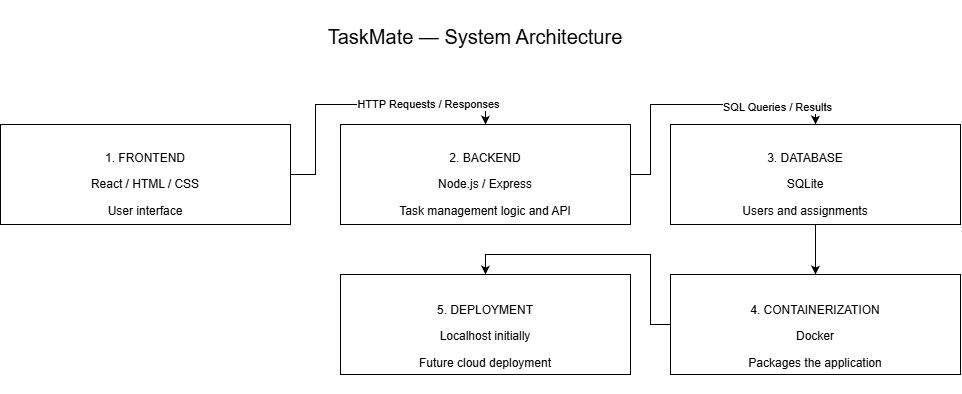

The diagram above was exported from draw.io. Its source (the exported page's mxGraphModel, read from the mxfile embedded in the PNG):
<mxGraphModel dx="1132" dy="1800" grid="1" gridSize="10" guides="1" tooltips="1" connect="1" arrows="1" fold="1" page="1" pageScale="1" pageWidth="827" pageHeight="1169" math="0" shadow="0">
  <root>
    <mxCell id="0" />
    <mxCell id="1" parent="0" />
    <mxCell id="_ZGuyyjSkdfeEVVuf7xm-1" parent="1" style="text;html=1;whiteSpace=wrap;strokeColor=none;fillColor=none;align=center;verticalAlign=middle;rounded=0;" value="&lt;font style=&quot;font-size: 20px;&quot;&gt;&lt;br&gt;TaskMate — System Architecture&lt;br&gt;&lt;/font&gt;" vertex="1">
      <mxGeometry height="40" width="390" x="520" y="-20" as="geometry" />
    </mxCell>
    <mxCell id="_ZGuyyjSkdfeEVVuf7xm-18" edge="1" parent="1" source="_ZGuyyjSkdfeEVVuf7xm-2" style="edgeStyle=orthogonalEdgeStyle;rounded=0;orthogonalLoop=1;jettySize=auto;html=1;entryX=0.5;entryY=0;entryDx=0;entryDy=0;" target="_ZGuyyjSkdfeEVVuf7xm-4">
      <mxGeometry relative="1" as="geometry" />
    </mxCell>
    <mxCell id="_ZGuyyjSkdfeEVVuf7xm-27" connectable="0" parent="_ZGuyyjSkdfeEVVuf7xm-18" style="edgeLabel;html=1;align=center;verticalAlign=middle;resizable=0;points=[];" value="HTTP Requests / Responses" vertex="1">
      <mxGeometry relative="1" x="-0.0855" y="-2" as="geometry">
        <mxPoint x="78" y="-3" as="offset" />
      </mxGeometry>
    </mxCell>
    <mxCell id="_ZGuyyjSkdfeEVVuf7xm-2" parent="1" style="rounded=0;whiteSpace=wrap;html=1;" value="" vertex="1">
      <mxGeometry height="100" width="290" x="240" y="100" as="geometry" />
    </mxCell>
    <mxCell id="_ZGuyyjSkdfeEVVuf7xm-22" edge="1" parent="1" source="_ZGuyyjSkdfeEVVuf7xm-3" style="edgeStyle=orthogonalEdgeStyle;rounded=0;orthogonalLoop=1;jettySize=auto;html=1;entryX=0.5;entryY=0;entryDx=0;entryDy=0;" target="_ZGuyyjSkdfeEVVuf7xm-5">
      <mxGeometry relative="1" as="geometry" />
    </mxCell>
    <mxCell id="_ZGuyyjSkdfeEVVuf7xm-3" parent="1" style="rounded=0;whiteSpace=wrap;html=1;" value="" vertex="1">
      <mxGeometry height="100" width="290" x="910" y="100" as="geometry" />
    </mxCell>
    <mxCell id="_ZGuyyjSkdfeEVVuf7xm-21" edge="1" parent="1" source="_ZGuyyjSkdfeEVVuf7xm-4" style="edgeStyle=orthogonalEdgeStyle;rounded=0;orthogonalLoop=1;jettySize=auto;html=1;entryX=0.5;entryY=0;entryDx=0;entryDy=0;" target="_ZGuyyjSkdfeEVVuf7xm-3">
      <mxGeometry relative="1" as="geometry" />
    </mxCell>
    <mxCell id="_ZGuyyjSkdfeEVVuf7xm-28" connectable="0" parent="_ZGuyyjSkdfeEVVuf7xm-21" style="edgeLabel;html=1;align=center;verticalAlign=middle;resizable=0;points=[];" value="SQL Queries / Results" vertex="1">
      <mxGeometry relative="1" x="0.0916" y="1" as="geometry">
        <mxPoint x="66" y="3" as="offset" />
      </mxGeometry>
    </mxCell>
    <mxCell id="_ZGuyyjSkdfeEVVuf7xm-4" parent="1" style="rounded=0;whiteSpace=wrap;html=1;" value="" vertex="1">
      <mxGeometry height="100" width="290" x="580" y="100" as="geometry" />
    </mxCell>
    <mxCell id="_ZGuyyjSkdfeEVVuf7xm-25" edge="1" parent="1" source="_ZGuyyjSkdfeEVVuf7xm-5" style="edgeStyle=orthogonalEdgeStyle;rounded=0;orthogonalLoop=1;jettySize=auto;html=1;entryX=0.5;entryY=0;entryDx=0;entryDy=0;" target="_ZGuyyjSkdfeEVVuf7xm-6">
      <mxGeometry relative="1" as="geometry" />
    </mxCell>
    <mxCell id="_ZGuyyjSkdfeEVVuf7xm-5" parent="1" style="rounded=0;whiteSpace=wrap;html=1;" value="" vertex="1">
      <mxGeometry height="100" width="290" x="910" y="250" as="geometry" />
    </mxCell>
    <mxCell id="_ZGuyyjSkdfeEVVuf7xm-6" parent="1" style="rounded=0;whiteSpace=wrap;html=1;" value="" vertex="1">
      <mxGeometry height="100" width="290" x="580" y="250" as="geometry" />
    </mxCell>
    <mxCell id="_ZGuyyjSkdfeEVVuf7xm-7" parent="1" style="text;html=1;whiteSpace=wrap;strokeColor=none;fillColor=none;align=center;verticalAlign=middle;rounded=0;" value="&lt;p&gt;1. FRONTEND&lt;/p&gt;&lt;p&gt;React / HTML / CSS&lt;/p&gt;&lt;p&gt;User interface&lt;/p&gt;" vertex="1">
      <mxGeometry height="40" width="210" x="280" y="140" as="geometry" />
    </mxCell>
    <mxCell id="_ZGuyyjSkdfeEVVuf7xm-9" parent="1" style="text;html=1;whiteSpace=wrap;strokeColor=none;fillColor=none;align=center;verticalAlign=middle;rounded=0;" value="&lt;p&gt;2. BACKEND&lt;/p&gt;&lt;p&gt;Node.js / Express&lt;/p&gt;&lt;p&gt;Task management logic and API&lt;/p&gt;" vertex="1">
      <mxGeometry height="40" width="210" x="620" y="140" as="geometry" />
    </mxCell>
    <mxCell id="_ZGuyyjSkdfeEVVuf7xm-10" parent="1" style="text;html=1;whiteSpace=wrap;strokeColor=none;fillColor=none;align=center;verticalAlign=middle;rounded=0;" value="&lt;p&gt;3. DATABASE&lt;/p&gt;&lt;p&gt;SQLite&lt;/p&gt;&lt;p&gt;Users and assignments&lt;/p&gt;" vertex="1">
      <mxGeometry height="40" width="210" x="940" y="140" as="geometry" />
    </mxCell>
    <mxCell id="_ZGuyyjSkdfeEVVuf7xm-11" parent="1" style="text;whiteSpace=wrap;html=1;align=center;" value="&lt;p&gt;4. CONTAINERIZATION&lt;/p&gt;&lt;p&gt;Docker&lt;/p&gt;&lt;p&gt;Packages the application&lt;/p&gt;" vertex="1">
      <mxGeometry height="110" width="160" x="975" y="260" as="geometry" />
    </mxCell>
    <mxCell id="_ZGuyyjSkdfeEVVuf7xm-12" parent="1" style="text;whiteSpace=wrap;html=1;align=center;" value="&lt;p&gt;5. DEPLOYMENT&lt;/p&gt;&lt;p&gt;Localhost initially&lt;/p&gt;&lt;p&gt;Future cloud deployment&lt;/p&gt;" vertex="1">
      <mxGeometry height="110" width="160" x="645" y="260" as="geometry" />
    </mxCell>
  </root>
</mxGraphModel>